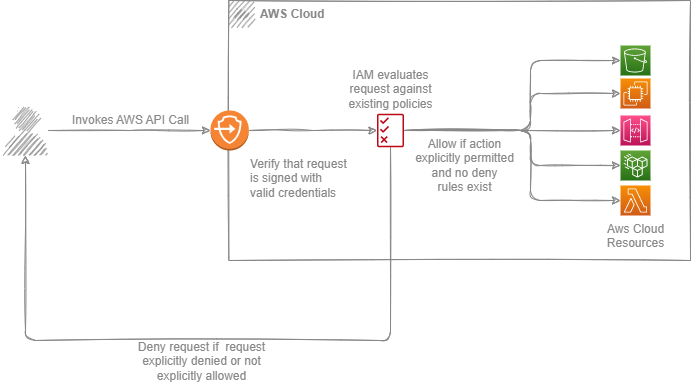

The diagram above was exported from draw.io. Its source (the exported page's mxGraphModel, read from the mxfile embedded in the PNG):
<mxGraphModel dx="1037" dy="607" grid="1" gridSize="10" guides="1" tooltips="1" connect="1" arrows="1" fold="1" page="1" pageScale="1" pageWidth="850" pageHeight="1100" math="0" shadow="0">
  <root>
    <mxCell id="0" />
    <mxCell id="1" parent="0" />
    <mxCell id="tsi3xn3XVuMqrHjlHtd9-4" value="&lt;b&gt;&lt;font color=&quot;#888888&quot;&gt;AWS Cloud&lt;/font&gt;&lt;/b&gt;" style="sketch=1;outlineConnect=0;html=1;whiteSpace=wrap;fontSize=12;fontStyle=0;shape=mxgraph.aws4.group;grIcon=mxgraph.aws4.group_aws_cloud;strokeColor=#888888;fillColor=none;verticalAlign=top;align=left;spacingLeft=30;fontColor=#333333;dashed=0;" parent="1" vertex="1">
      <mxGeometry x="338.33" y="130" width="461.67" height="260" as="geometry" />
    </mxCell>
    <mxCell id="tsi3xn3XVuMqrHjlHtd9-2" value="Invokes AWS API Call" style="edgeStyle=orthogonalEdgeStyle;rounded=0;orthogonalLoop=1;jettySize=auto;html=1;entryX=0;entryY=0.5;entryDx=0;entryDy=0;sketch=1;strokeColor=#888888;entryPerimeter=0;fontColor=#888888;labelBackgroundColor=none;fontSize=12;" parent="1" source="tsi3xn3XVuMqrHjlHtd9-1" target="ngXMmz6KetWJr5_zTEk7-3" edge="1">
      <mxGeometry x="0.014" y="10" relative="1" as="geometry">
        <mxPoint x="230" y="260" as="targetPoint" />
        <Array as="points">
          <mxPoint x="240" y="260" />
          <mxPoint x="240" y="260" />
        </Array>
        <mxPoint as="offset" />
      </mxGeometry>
    </mxCell>
    <mxCell id="tsi3xn3XVuMqrHjlHtd9-1" value="" style="sketch=1;outlineConnect=0;fontColor=#888888;gradientColor=none;fillColor=#888888;strokeColor=#888888;dashed=0;verticalLabelPosition=bottom;verticalAlign=top;align=center;html=1;fontSize=12;fontStyle=0;aspect=fixed;pointerEvents=1;shape=mxgraph.aws4.user;" parent="1" vertex="1">
      <mxGeometry x="110" y="235" width="50" height="50" as="geometry" />
    </mxCell>
    <mxCell id="tsi3xn3XVuMqrHjlHtd9-11" style="edgeStyle=orthogonalEdgeStyle;rounded=1;orthogonalLoop=1;jettySize=auto;html=1;sketch=1;strokeColor=#888888;" parent="1" source="tsi3xn3XVuMqrHjlHtd9-7" target="tsi3xn3XVuMqrHjlHtd9-1" edge="1">
      <mxGeometry relative="1" as="geometry">
        <Array as="points">
          <mxPoint x="500" y="470" />
          <mxPoint x="135" y="470" />
        </Array>
      </mxGeometry>
    </mxCell>
    <mxCell id="tsi3xn3XVuMqrHjlHtd9-12" value="&lt;div style=&quot;font-size: 12px;&quot;&gt;Deny request if&amp;nbsp; request&lt;/div&gt;&lt;div style=&quot;font-size: 12px;&quot;&gt;explicitly denied or not&lt;/div&gt;&lt;div style=&quot;font-size: 12px;&quot;&gt;explicitly allowed&lt;br style=&quot;font-size: 12px;&quot;&gt;&lt;/div&gt;" style="edgeLabel;html=1;align=center;verticalAlign=middle;resizable=0;points=[];fontColor=#888888;labelBackgroundColor=none;fontSize=12;" parent="tsi3xn3XVuMqrHjlHtd9-11" vertex="1" connectable="0">
      <mxGeometry x="0.0506" y="-2" relative="1" as="geometry">
        <mxPoint x="7" y="22" as="offset" />
      </mxGeometry>
    </mxCell>
    <mxCell id="tsi3xn3XVuMqrHjlHtd9-27" style="edgeStyle=orthogonalEdgeStyle;rounded=1;orthogonalLoop=1;jettySize=auto;html=1;sketch=1;strokeColor=#888888;" parent="1" source="tsi3xn3XVuMqrHjlHtd9-7" target="tsi3xn3XVuMqrHjlHtd9-23" edge="1">
      <mxGeometry relative="1" as="geometry" />
    </mxCell>
    <mxCell id="tsi3xn3XVuMqrHjlHtd9-28" style="edgeStyle=orthogonalEdgeStyle;rounded=1;orthogonalLoop=1;jettySize=auto;html=1;entryX=0;entryY=0.5;entryDx=0;entryDy=0;entryPerimeter=0;sketch=1;strokeColor=#888888;" parent="1" source="tsi3xn3XVuMqrHjlHtd9-7" target="tsi3xn3XVuMqrHjlHtd9-18" edge="1">
      <mxGeometry relative="1" as="geometry">
        <Array as="points">
          <mxPoint x="640" y="260" />
          <mxPoint x="640" y="223" />
        </Array>
      </mxGeometry>
    </mxCell>
    <mxCell id="tsi3xn3XVuMqrHjlHtd9-29" style="edgeStyle=orthogonalEdgeStyle;rounded=1;orthogonalLoop=1;jettySize=auto;html=1;entryX=0;entryY=0.5;entryDx=0;entryDy=0;entryPerimeter=0;sketch=1;strokeColor=#888888;" parent="1" source="tsi3xn3XVuMqrHjlHtd9-7" target="tsi3xn3XVuMqrHjlHtd9-19" edge="1">
      <mxGeometry relative="1" as="geometry">
        <Array as="points">
          <mxPoint x="640" y="260" />
          <mxPoint x="640" y="190" />
        </Array>
      </mxGeometry>
    </mxCell>
    <mxCell id="tsi3xn3XVuMqrHjlHtd9-30" style="edgeStyle=orthogonalEdgeStyle;rounded=1;orthogonalLoop=1;jettySize=auto;html=1;entryX=0;entryY=0.5;entryDx=0;entryDy=0;entryPerimeter=0;sketch=1;strokeColor=#888888;" parent="1" source="tsi3xn3XVuMqrHjlHtd9-7" target="tsi3xn3XVuMqrHjlHtd9-22" edge="1">
      <mxGeometry relative="1" as="geometry">
        <Array as="points">
          <mxPoint x="640" y="260" />
          <mxPoint x="640" y="295" />
        </Array>
      </mxGeometry>
    </mxCell>
    <mxCell id="tsi3xn3XVuMqrHjlHtd9-31" style="edgeStyle=orthogonalEdgeStyle;rounded=1;orthogonalLoop=1;jettySize=auto;html=1;entryX=0;entryY=0.5;entryDx=0;entryDy=0;entryPerimeter=0;sketch=1;strokeColor=#888888;" parent="1" source="tsi3xn3XVuMqrHjlHtd9-7" target="tsi3xn3XVuMqrHjlHtd9-21" edge="1">
      <mxGeometry relative="1" as="geometry">
        <Array as="points">
          <mxPoint x="640" y="260" />
          <mxPoint x="640" y="330" />
        </Array>
      </mxGeometry>
    </mxCell>
    <mxCell id="tsi3xn3XVuMqrHjlHtd9-7" value="&lt;div&gt;&lt;font color=&quot;#888888&quot;&gt;IAM evaluates&lt;/font&gt;&lt;/div&gt;&lt;div&gt;&lt;font color=&quot;#888888&quot;&gt;request against&lt;/font&gt;&lt;/div&gt;&lt;div&gt;&lt;font color=&quot;#888888&quot;&gt;existing policies&lt;/font&gt;&lt;br&gt;&lt;/div&gt;" style="sketch=0;outlineConnect=0;fontColor=#232F3E;gradientColor=none;fillColor=#BF0816;strokeColor=none;dashed=0;verticalLabelPosition=top;verticalAlign=bottom;align=center;html=1;fontSize=12;fontStyle=0;aspect=fixed;pointerEvents=1;shape=mxgraph.aws4.permissions;labelPosition=center;" parent="1" vertex="1">
      <mxGeometry x="486.48" y="243" width="27.03" height="34" as="geometry" />
    </mxCell>
    <mxCell id="tsi3xn3XVuMqrHjlHtd9-18" value="" style="sketch=0;points=[[0,0,0],[0.25,0,0],[0.5,0,0],[0.75,0,0],[1,0,0],[0,1,0],[0.25,1,0],[0.5,1,0],[0.75,1,0],[1,1,0],[0,0.25,0],[0,0.5,0],[0,0.75,0],[1,0.25,0],[1,0.5,0],[1,0.75,0]];outlineConnect=0;fontColor=#232F3E;gradientColor=#F78E04;gradientDirection=north;fillColor=#D05C17;strokeColor=#ffffff;dashed=0;verticalLabelPosition=bottom;verticalAlign=top;align=center;html=1;fontSize=12;fontStyle=0;aspect=fixed;shape=mxgraph.aws4.resourceIcon;resIcon=mxgraph.aws4.ec2;" parent="1" vertex="1">
      <mxGeometry x="730" y="208" width="30" height="30" as="geometry" />
    </mxCell>
    <mxCell id="tsi3xn3XVuMqrHjlHtd9-19" value="" style="sketch=0;points=[[0,0,0],[0.25,0,0],[0.5,0,0],[0.75,0,0],[1,0,0],[0,1,0],[0.25,1,0],[0.5,1,0],[0.75,1,0],[1,1,0],[0,0.25,0],[0,0.5,0],[0,0.75,0],[1,0.25,0],[1,0.5,0],[1,0.75,0]];outlineConnect=0;fontColor=#232F3E;gradientColor=#60A337;gradientDirection=north;fillColor=#277116;strokeColor=#ffffff;dashed=0;verticalLabelPosition=bottom;verticalAlign=top;align=center;html=1;fontSize=12;fontStyle=0;aspect=fixed;shape=mxgraph.aws4.resourceIcon;resIcon=mxgraph.aws4.s3;" parent="1" vertex="1">
      <mxGeometry x="730" y="175" width="30" height="30" as="geometry" />
    </mxCell>
    <mxCell id="tsi3xn3XVuMqrHjlHtd9-21" value="&lt;div&gt;&lt;font color=&quot;#888888&quot;&gt;Aws Cloud&lt;/font&gt;&lt;/div&gt;&lt;div&gt;&lt;font color=&quot;#888888&quot;&gt;Resources&lt;/font&gt;&lt;/div&gt;" style="sketch=0;points=[[0,0,0],[0.25,0,0],[0.5,0,0],[0.75,0,0],[1,0,0],[0,1,0],[0.25,1,0],[0.5,1,0],[0.75,1,0],[1,1,0],[0,0.25,0],[0,0.5,0],[0,0.75,0],[1,0.25,0],[1,0.5,0],[1,0.75,0]];outlineConnect=0;fontColor=#232F3E;gradientColor=#F78E04;gradientDirection=north;fillColor=#D05C17;strokeColor=#ffffff;dashed=0;verticalLabelPosition=bottom;verticalAlign=top;align=center;html=1;fontSize=12;fontStyle=0;aspect=fixed;shape=mxgraph.aws4.resourceIcon;resIcon=mxgraph.aws4.lambda;" parent="1" vertex="1">
      <mxGeometry x="730" y="315" width="30" height="30" as="geometry" />
    </mxCell>
    <mxCell id="tsi3xn3XVuMqrHjlHtd9-22" value="" style="sketch=0;points=[[0,0,0],[0.25,0,0],[0.5,0,0],[0.75,0,0],[1,0,0],[0,1,0],[0.25,1,0],[0.5,1,0],[0.75,1,0],[1,1,0],[0,0.25,0],[0,0.5,0],[0,0.75,0],[1,0.25,0],[1,0.5,0],[1,0.75,0]];outlineConnect=0;fontColor=#232F3E;gradientColor=#60A337;gradientDirection=north;fillColor=#277116;strokeColor=#ffffff;dashed=0;verticalLabelPosition=bottom;verticalAlign=top;align=center;html=1;fontSize=12;fontStyle=0;aspect=fixed;shape=mxgraph.aws4.resourceIcon;resIcon=mxgraph.aws4.efs_standard;" parent="1" vertex="1">
      <mxGeometry x="730" y="280" width="30" height="30" as="geometry" />
    </mxCell>
    <mxCell id="tsi3xn3XVuMqrHjlHtd9-23" value="" style="sketch=0;points=[[0,0,0],[0.25,0,0],[0.5,0,0],[0.75,0,0],[1,0,0],[0,1,0],[0.25,1,0],[0.5,1,0],[0.75,1,0],[1,1,0],[0,0.25,0],[0,0.5,0],[0,0.75,0],[1,0.25,0],[1,0.5,0],[1,0.75,0]];outlineConnect=0;fontColor=#232F3E;gradientColor=#FF4F8B;gradientDirection=north;fillColor=#BC1356;strokeColor=#ffffff;dashed=0;verticalLabelPosition=bottom;verticalAlign=top;align=center;html=1;fontSize=12;fontStyle=0;aspect=fixed;shape=mxgraph.aws4.resourceIcon;resIcon=mxgraph.aws4.api_gateway;" parent="1" vertex="1">
      <mxGeometry x="730" y="245" width="30" height="30" as="geometry" />
    </mxCell>
    <mxCell id="tsi3xn3XVuMqrHjlHtd9-35" value="&lt;div&gt;Allow if action&lt;/div&gt;&lt;div&gt;explicitly permitted &lt;br&gt;&lt;/div&gt;&lt;div&gt;and no deny &lt;br&gt;&lt;/div&gt;&lt;div&gt;rules exist&lt;br&gt;&lt;/div&gt;" style="text;html=1;align=center;verticalAlign=middle;resizable=0;points=[];autosize=1;strokeColor=none;fillColor=none;fontColor=#888888;" parent="1" vertex="1">
      <mxGeometry x="513.51" y="260" width="120" height="70" as="geometry" />
    </mxCell>
    <mxCell id="ngXMmz6KetWJr5_zTEk7-8" style="edgeStyle=orthogonalEdgeStyle;rounded=0;orthogonalLoop=1;jettySize=auto;html=1;sketch=1;curveFitting=1;jiggle=2;strokeColor=#888888;" edge="1" parent="1" source="ngXMmz6KetWJr5_zTEk7-3" target="tsi3xn3XVuMqrHjlHtd9-7">
      <mxGeometry relative="1" as="geometry" />
    </mxCell>
    <mxCell id="ngXMmz6KetWJr5_zTEk7-3" value="&lt;font color=&quot;#888888&quot;&gt;Verify that request&lt;br&gt;is signed with&lt;br&gt;valid credentials&lt;/font&gt;" style="outlineConnect=0;dashed=0;verticalLabelPosition=bottom;verticalAlign=top;align=left;html=1;shape=mxgraph.aws3.endpoints;fillColor=#F58534;gradientColor=none;labelPosition=right;" vertex="1" parent="1">
      <mxGeometry x="320" y="240" width="38.33" height="40" as="geometry" />
    </mxCell>
  </root>
</mxGraphModel>